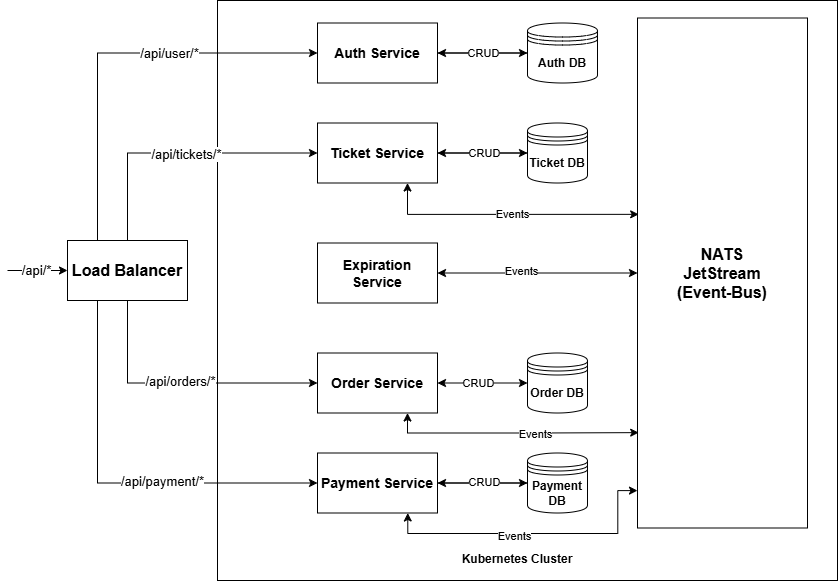

The diagram above was exported from draw.io. Its source (the exported page's mxGraphModel, read from the mxfile embedded in the PNG):
<mxGraphModel dx="1050" dy="596" grid="1" gridSize="10" guides="1" tooltips="1" connect="1" arrows="1" fold="1" page="1" pageScale="1" pageWidth="850" pageHeight="1100" math="0" shadow="0">
  <root>
    <mxCell id="0" />
    <mxCell id="1" parent="0" />
    <mxCell id="b3qbgD3CyMjUEJp-6aPX-21" value="" style="rounded=0;whiteSpace=wrap;html=1;" vertex="1" parent="1">
      <mxGeometry x="220" y="10" width="620" height="580" as="geometry" />
    </mxCell>
    <mxCell id="b3qbgD3CyMjUEJp-6aPX-1" value="&lt;b&gt;&lt;font style=&quot;font-size: 16px;&quot;&gt;NATS&lt;br&gt;JetStream&lt;br&gt;(Event-Bus)&lt;/font&gt;&lt;/b&gt;" style="rounded=0;whiteSpace=wrap;html=1;" vertex="1" parent="1">
      <mxGeometry x="640" y="27.5" width="170" height="510" as="geometry" />
    </mxCell>
    <mxCell id="b3qbgD3CyMjUEJp-6aPX-51" value="" style="edgeStyle=orthogonalEdgeStyle;rounded=0;orthogonalLoop=1;jettySize=auto;html=1;" edge="1" parent="1" source="b3qbgD3CyMjUEJp-6aPX-2" target="b3qbgD3CyMjUEJp-6aPX-16">
      <mxGeometry relative="1" as="geometry" />
    </mxCell>
    <mxCell id="b3qbgD3CyMjUEJp-6aPX-2" value="&lt;b&gt;&lt;font style=&quot;font-size: 14px;&quot;&gt;Auth Service&lt;/font&gt;&lt;/b&gt;" style="rounded=0;whiteSpace=wrap;html=1;" vertex="1" parent="1">
      <mxGeometry x="320" y="32.5" width="120" height="60" as="geometry" />
    </mxCell>
    <mxCell id="b3qbgD3CyMjUEJp-6aPX-53" value="" style="edgeStyle=orthogonalEdgeStyle;rounded=0;orthogonalLoop=1;jettySize=auto;html=1;" edge="1" parent="1" source="b3qbgD3CyMjUEJp-6aPX-4" target="b3qbgD3CyMjUEJp-6aPX-17">
      <mxGeometry relative="1" as="geometry" />
    </mxCell>
    <mxCell id="b3qbgD3CyMjUEJp-6aPX-4" value="&lt;span style=&quot;font-size: 14px;&quot;&gt;&lt;b&gt;Ticket Service&lt;/b&gt;&lt;/span&gt;" style="rounded=0;whiteSpace=wrap;html=1;" vertex="1" parent="1">
      <mxGeometry x="320" y="132.5" width="120" height="60" as="geometry" />
    </mxCell>
    <mxCell id="b3qbgD3CyMjUEJp-6aPX-56" style="edgeStyle=orthogonalEdgeStyle;rounded=0;orthogonalLoop=1;jettySize=auto;html=1;entryX=0;entryY=0.5;entryDx=0;entryDy=0;startArrow=classic;startFill=1;" edge="1" parent="1" source="b3qbgD3CyMjUEJp-6aPX-7" target="b3qbgD3CyMjUEJp-6aPX-1">
      <mxGeometry relative="1" as="geometry" />
    </mxCell>
    <mxCell id="b3qbgD3CyMjUEJp-6aPX-64" value="Events" style="edgeLabel;html=1;align=center;verticalAlign=middle;resizable=0;points=[];" vertex="1" connectable="0" parent="b3qbgD3CyMjUEJp-6aPX-56">
      <mxGeometry x="-0.17" y="2" relative="1" as="geometry">
        <mxPoint as="offset" />
      </mxGeometry>
    </mxCell>
    <mxCell id="b3qbgD3CyMjUEJp-6aPX-7" value="&lt;b&gt;&lt;font style=&quot;font-size: 14px;&quot;&gt;Expiration Service&lt;/font&gt;&lt;/b&gt;" style="rounded=0;whiteSpace=wrap;html=1;" vertex="1" parent="1">
      <mxGeometry x="320" y="252.5" width="120" height="60" as="geometry" />
    </mxCell>
    <mxCell id="b3qbgD3CyMjUEJp-6aPX-59" value="" style="edgeStyle=orthogonalEdgeStyle;rounded=0;orthogonalLoop=1;jettySize=auto;html=1;" edge="1" parent="1" source="b3qbgD3CyMjUEJp-6aPX-9" target="b3qbgD3CyMjUEJp-6aPX-19">
      <mxGeometry relative="1" as="geometry" />
    </mxCell>
    <mxCell id="b3qbgD3CyMjUEJp-6aPX-9" value="&lt;b&gt;&lt;font style=&quot;font-size: 14px;&quot;&gt;Payment Service&lt;/font&gt;&lt;/b&gt;" style="rounded=0;whiteSpace=wrap;html=1;" vertex="1" parent="1">
      <mxGeometry x="320" y="462.5" width="120" height="60" as="geometry" />
    </mxCell>
    <mxCell id="b3qbgD3CyMjUEJp-6aPX-57" value="" style="edgeStyle=orthogonalEdgeStyle;rounded=0;orthogonalLoop=1;jettySize=auto;html=1;startArrow=classic;startFill=1;" edge="1" parent="1" source="b3qbgD3CyMjUEJp-6aPX-11" target="b3qbgD3CyMjUEJp-6aPX-18">
      <mxGeometry relative="1" as="geometry" />
    </mxCell>
    <mxCell id="b3qbgD3CyMjUEJp-6aPX-71" value="CRUD" style="edgeLabel;html=1;align=center;verticalAlign=middle;resizable=0;points=[];" vertex="1" connectable="0" parent="b3qbgD3CyMjUEJp-6aPX-57">
      <mxGeometry x="-0.1111" relative="1" as="geometry">
        <mxPoint as="offset" />
      </mxGeometry>
    </mxCell>
    <mxCell id="b3qbgD3CyMjUEJp-6aPX-11" value="&lt;b&gt;&lt;font style=&quot;font-size: 14px;&quot;&gt;Order Service&lt;/font&gt;&lt;/b&gt;" style="rounded=0;whiteSpace=wrap;html=1;" vertex="1" parent="1">
      <mxGeometry x="320" y="362.5" width="120" height="60" as="geometry" />
    </mxCell>
    <mxCell id="b3qbgD3CyMjUEJp-6aPX-50" value="" style="edgeStyle=orthogonalEdgeStyle;rounded=0;orthogonalLoop=1;jettySize=auto;html=1;" edge="1" parent="1" source="b3qbgD3CyMjUEJp-6aPX-16" target="b3qbgD3CyMjUEJp-6aPX-2">
      <mxGeometry relative="1" as="geometry" />
    </mxCell>
    <mxCell id="b3qbgD3CyMjUEJp-6aPX-77" value="CRUD" style="edgeLabel;html=1;align=center;verticalAlign=middle;resizable=0;points=[];" vertex="1" connectable="0" parent="b3qbgD3CyMjUEJp-6aPX-50">
      <mxGeometry x="-0.0044" relative="1" as="geometry">
        <mxPoint as="offset" />
      </mxGeometry>
    </mxCell>
    <mxCell id="b3qbgD3CyMjUEJp-6aPX-16" value="&lt;b&gt;Auth DB&lt;/b&gt;" style="shape=datastore;whiteSpace=wrap;html=1;" vertex="1" parent="1">
      <mxGeometry x="530" y="32.5" width="70" height="60" as="geometry" />
    </mxCell>
    <mxCell id="b3qbgD3CyMjUEJp-6aPX-54" value="" style="edgeStyle=orthogonalEdgeStyle;rounded=0;orthogonalLoop=1;jettySize=auto;html=1;" edge="1" parent="1" source="b3qbgD3CyMjUEJp-6aPX-17" target="b3qbgD3CyMjUEJp-6aPX-4">
      <mxGeometry relative="1" as="geometry" />
    </mxCell>
    <mxCell id="b3qbgD3CyMjUEJp-6aPX-69" value="CRUD" style="edgeLabel;html=1;align=center;verticalAlign=middle;resizable=0;points=[];" vertex="1" connectable="0" parent="b3qbgD3CyMjUEJp-6aPX-54">
      <mxGeometry x="-0.0222" relative="1" as="geometry">
        <mxPoint as="offset" />
      </mxGeometry>
    </mxCell>
    <mxCell id="b3qbgD3CyMjUEJp-6aPX-17" value="&lt;b&gt;Ticket DB&lt;/b&gt;" style="shape=datastore;whiteSpace=wrap;html=1;" vertex="1" parent="1">
      <mxGeometry x="530" y="132.5" width="60" height="60" as="geometry" />
    </mxCell>
    <mxCell id="b3qbgD3CyMjUEJp-6aPX-18" value="&lt;b&gt;Order DB&lt;/b&gt;" style="shape=datastore;whiteSpace=wrap;html=1;" vertex="1" parent="1">
      <mxGeometry x="530" y="362.5" width="60" height="60" as="geometry" />
    </mxCell>
    <mxCell id="b3qbgD3CyMjUEJp-6aPX-60" value="" style="edgeStyle=orthogonalEdgeStyle;rounded=0;orthogonalLoop=1;jettySize=auto;html=1;" edge="1" parent="1" source="b3qbgD3CyMjUEJp-6aPX-19" target="b3qbgD3CyMjUEJp-6aPX-9">
      <mxGeometry relative="1" as="geometry" />
    </mxCell>
    <mxCell id="b3qbgD3CyMjUEJp-6aPX-72" value="CRUD" style="edgeLabel;html=1;align=center;verticalAlign=middle;resizable=0;points=[];" vertex="1" connectable="0" parent="b3qbgD3CyMjUEJp-6aPX-60">
      <mxGeometry x="-0.0222" y="-1" relative="1" as="geometry">
        <mxPoint as="offset" />
      </mxGeometry>
    </mxCell>
    <mxCell id="b3qbgD3CyMjUEJp-6aPX-19" value="&lt;b&gt;Payment DB&lt;/b&gt;" style="shape=datastore;whiteSpace=wrap;html=1;" vertex="1" parent="1">
      <mxGeometry x="530" y="462.5" width="60" height="60" as="geometry" />
    </mxCell>
    <mxCell id="b3qbgD3CyMjUEJp-6aPX-24" style="edgeStyle=orthogonalEdgeStyle;rounded=0;orthogonalLoop=1;jettySize=auto;html=1;exitX=0.25;exitY=0;exitDx=0;exitDy=0;entryX=0;entryY=0.5;entryDx=0;entryDy=0;" edge="1" parent="1" source="b3qbgD3CyMjUEJp-6aPX-20" target="b3qbgD3CyMjUEJp-6aPX-2">
      <mxGeometry relative="1" as="geometry" />
    </mxCell>
    <mxCell id="b3qbgD3CyMjUEJp-6aPX-31" value="&lt;font style=&quot;font-size: 13px;&quot;&gt;/api/user/*&lt;/font&gt;" style="edgeLabel;html=1;align=center;verticalAlign=middle;resizable=0;points=[];" vertex="1" connectable="0" parent="b3qbgD3CyMjUEJp-6aPX-24">
      <mxGeometry x="0.2687" relative="1" as="geometry">
        <mxPoint x="1" as="offset" />
      </mxGeometry>
    </mxCell>
    <mxCell id="b3qbgD3CyMjUEJp-6aPX-25" style="edgeStyle=orthogonalEdgeStyle;rounded=0;orthogonalLoop=1;jettySize=auto;html=1;exitX=0.5;exitY=0;exitDx=0;exitDy=0;entryX=0;entryY=0.5;entryDx=0;entryDy=0;" edge="1" parent="1" source="b3qbgD3CyMjUEJp-6aPX-20" target="b3qbgD3CyMjUEJp-6aPX-4">
      <mxGeometry relative="1" as="geometry" />
    </mxCell>
    <mxCell id="b3qbgD3CyMjUEJp-6aPX-34" value="&lt;font style=&quot;font-size: 13px;&quot;&gt;/api/tickets/*&lt;/font&gt;" style="edgeLabel;html=1;align=center;verticalAlign=middle;resizable=0;points=[];" vertex="1" connectable="0" parent="b3qbgD3CyMjUEJp-6aPX-25">
      <mxGeometry x="0.0486" y="-1" relative="1" as="geometry">
        <mxPoint x="1" as="offset" />
      </mxGeometry>
    </mxCell>
    <mxCell id="b3qbgD3CyMjUEJp-6aPX-26" style="edgeStyle=orthogonalEdgeStyle;rounded=0;orthogonalLoop=1;jettySize=auto;html=1;exitX=0.5;exitY=1;exitDx=0;exitDy=0;entryX=0;entryY=0.5;entryDx=0;entryDy=0;" edge="1" parent="1" source="b3qbgD3CyMjUEJp-6aPX-20" target="b3qbgD3CyMjUEJp-6aPX-11">
      <mxGeometry relative="1" as="geometry" />
    </mxCell>
    <mxCell id="b3qbgD3CyMjUEJp-6aPX-35" value="&lt;font style=&quot;font-size: 13px;&quot;&gt;/api/orders/*&lt;/font&gt;" style="edgeLabel;html=1;align=center;verticalAlign=middle;resizable=0;points=[];" vertex="1" connectable="0" parent="b3qbgD3CyMjUEJp-6aPX-26">
      <mxGeometry x="-0.0128" y="2" relative="1" as="geometry">
        <mxPoint as="offset" />
      </mxGeometry>
    </mxCell>
    <mxCell id="b3qbgD3CyMjUEJp-6aPX-27" style="edgeStyle=orthogonalEdgeStyle;rounded=0;orthogonalLoop=1;jettySize=auto;html=1;exitX=0.25;exitY=1;exitDx=0;exitDy=0;entryX=0;entryY=0.5;entryDx=0;entryDy=0;" edge="1" parent="1" source="b3qbgD3CyMjUEJp-6aPX-20" target="b3qbgD3CyMjUEJp-6aPX-9">
      <mxGeometry relative="1" as="geometry" />
    </mxCell>
    <mxCell id="b3qbgD3CyMjUEJp-6aPX-36" value="&lt;font style=&quot;font-size: 13px;&quot;&gt;/api/payment/*&lt;/font&gt;" style="edgeLabel;html=1;align=center;verticalAlign=middle;resizable=0;points=[];" vertex="1" connectable="0" parent="b3qbgD3CyMjUEJp-6aPX-27">
      <mxGeometry x="0.2248" y="3" relative="1" as="geometry">
        <mxPoint x="1" y="1" as="offset" />
      </mxGeometry>
    </mxCell>
    <mxCell id="b3qbgD3CyMjUEJp-6aPX-20" value="&lt;font style=&quot;font-size: 16px;&quot;&gt;&lt;b&gt;Load Balancer&lt;/b&gt;&lt;/font&gt;" style="rounded=0;whiteSpace=wrap;html=1;" vertex="1" parent="1">
      <mxGeometry x="70" y="250" width="120" height="60" as="geometry" />
    </mxCell>
    <mxCell id="b3qbgD3CyMjUEJp-6aPX-29" value="" style="endArrow=classic;html=1;rounded=0;" edge="1" parent="1">
      <mxGeometry width="50" height="50" relative="1" as="geometry">
        <mxPoint x="10" y="280" as="sourcePoint" />
        <mxPoint x="70" y="280" as="targetPoint" />
      </mxGeometry>
    </mxCell>
    <mxCell id="b3qbgD3CyMjUEJp-6aPX-33" value="&lt;span style=&quot;font-size: 13px;&quot;&gt;/api/*&lt;/span&gt;" style="edgeLabel;html=1;align=center;verticalAlign=middle;resizable=0;points=[];" vertex="1" connectable="0" parent="b3qbgD3CyMjUEJp-6aPX-29">
      <mxGeometry x="-0.0667" y="1" relative="1" as="geometry">
        <mxPoint as="offset" />
      </mxGeometry>
    </mxCell>
    <mxCell id="b3qbgD3CyMjUEJp-6aPX-55" style="edgeStyle=orthogonalEdgeStyle;rounded=0;orthogonalLoop=1;jettySize=auto;html=1;exitX=0.75;exitY=1;exitDx=0;exitDy=0;entryX=0.007;entryY=0.385;entryDx=0;entryDy=0;entryPerimeter=0;startArrow=classic;startFill=1;endArrow=classic;endFill=1;" edge="1" parent="1" source="b3qbgD3CyMjUEJp-6aPX-4" target="b3qbgD3CyMjUEJp-6aPX-1">
      <mxGeometry relative="1" as="geometry" />
    </mxCell>
    <mxCell id="b3qbgD3CyMjUEJp-6aPX-65" value="Events" style="edgeLabel;html=1;align=center;verticalAlign=middle;resizable=0;points=[];" vertex="1" connectable="0" parent="b3qbgD3CyMjUEJp-6aPX-55">
      <mxGeometry x="0.0389" relative="1" as="geometry">
        <mxPoint as="offset" />
      </mxGeometry>
    </mxCell>
    <mxCell id="b3qbgD3CyMjUEJp-6aPX-58" style="edgeStyle=orthogonalEdgeStyle;rounded=0;orthogonalLoop=1;jettySize=auto;html=1;exitX=0.75;exitY=1;exitDx=0;exitDy=0;entryX=0.007;entryY=0.813;entryDx=0;entryDy=0;entryPerimeter=0;startArrow=classic;startFill=1;" edge="1" parent="1" source="b3qbgD3CyMjUEJp-6aPX-11" target="b3qbgD3CyMjUEJp-6aPX-1">
      <mxGeometry relative="1" as="geometry" />
    </mxCell>
    <mxCell id="b3qbgD3CyMjUEJp-6aPX-66" value="Events" style="edgeLabel;html=1;align=center;verticalAlign=middle;resizable=0;points=[];" vertex="1" connectable="0" parent="b3qbgD3CyMjUEJp-6aPX-58">
      <mxGeometry x="0.1686" y="-1" relative="1" as="geometry">
        <mxPoint as="offset" />
      </mxGeometry>
    </mxCell>
    <mxCell id="b3qbgD3CyMjUEJp-6aPX-62" style="edgeStyle=orthogonalEdgeStyle;rounded=0;orthogonalLoop=1;jettySize=auto;html=1;exitX=0.75;exitY=1;exitDx=0;exitDy=0;entryX=0.677;entryY=0.845;entryDx=0;entryDy=0;entryPerimeter=0;startArrow=classic;startFill=1;" edge="1" parent="1">
      <mxGeometry relative="1" as="geometry">
        <mxPoint x="410.26" y="522.5" as="sourcePoint" />
        <mxPoint x="640" y="500.0999999999999" as="targetPoint" />
        <Array as="points">
          <mxPoint x="410.26" y="543" />
          <mxPoint x="620.26" y="543" />
          <mxPoint x="620.26" y="500" />
        </Array>
      </mxGeometry>
    </mxCell>
    <mxCell id="b3qbgD3CyMjUEJp-6aPX-67" value="Events" style="edgeLabel;html=1;align=center;verticalAlign=middle;resizable=0;points=[];" vertex="1" connectable="0" parent="b3qbgD3CyMjUEJp-6aPX-62">
      <mxGeometry x="-0.1301" y="-2" relative="1" as="geometry">
        <mxPoint as="offset" />
      </mxGeometry>
    </mxCell>
    <mxCell id="b3qbgD3CyMjUEJp-6aPX-74" value="&lt;b&gt;&lt;font&gt;Kubernetes Cluster&lt;/font&gt;&lt;/b&gt;" style="rounded=0;whiteSpace=wrap;html=1;strokeColor=none;" vertex="1" parent="1">
      <mxGeometry x="460" y="550" width="120" height="37.5" as="geometry" />
    </mxCell>
  </root>
</mxGraphModel>